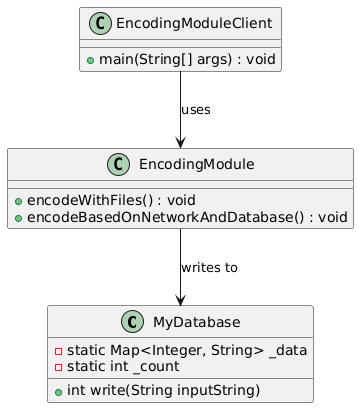

The diagram above was rendered by PlantUML. Its source (embedded in the PNG):
@startuml
class MyDatabase {
    - static Map<Integer, String> _data
    - static int _count
    + int write(String inputString)
}

class EncodingModuleClient {
    + main(String[] args) : void
}

class EncodingModule {
    + encodeWithFiles() : void
    + encodeBasedOnNetworkAndDatabase() : void
}

EncodingModuleClient --> EncodingModule : "uses"
EncodingModule --> MyDatabase : "writes to"
@enduml